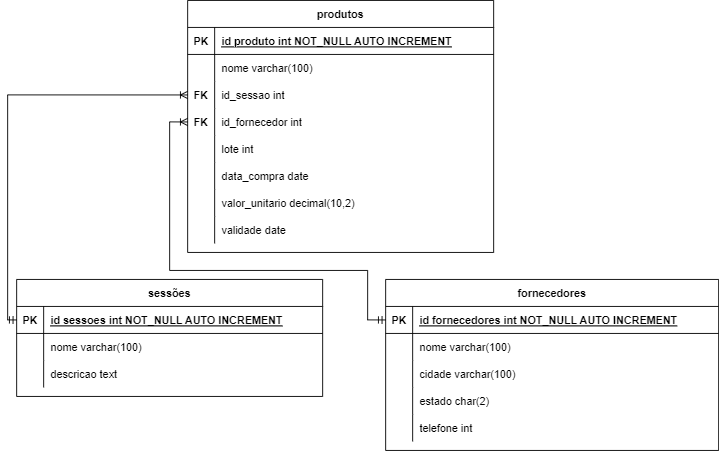

The diagram above was exported from draw.io. Its source (the exported page's mxGraphModel, read from the mxfile embedded in the PNG):
<mxGraphModel dx="1304" dy="462" grid="1" gridSize="10" guides="1" tooltips="1" connect="1" arrows="1" fold="1" page="1" pageScale="1" pageWidth="850" pageHeight="1100" math="0" shadow="0" extFonts="Permanent Marker^https://fonts.googleapis.com/css?family=Permanent+Marker">
  <root>
    <mxCell id="0" />
    <mxCell id="1" parent="0" />
    <mxCell id="n2PwKdHK-ow0a8Y8nJU9-1" value="produtos" style="shape=table;startSize=30;container=1;collapsible=1;childLayout=tableLayout;fixedRows=1;rowLines=0;fontStyle=1;align=center;resizeLast=1;" vertex="1" parent="1">
      <mxGeometry x="230" y="40" width="340" height="280" as="geometry" />
    </mxCell>
    <mxCell id="n2PwKdHK-ow0a8Y8nJU9-2" value="" style="shape=tableRow;horizontal=0;startSize=0;swimlaneHead=0;swimlaneBody=0;fillColor=none;collapsible=0;dropTarget=0;points=[[0,0.5],[1,0.5]];portConstraint=eastwest;top=0;left=0;right=0;bottom=1;" vertex="1" parent="n2PwKdHK-ow0a8Y8nJU9-1">
      <mxGeometry y="30" width="340" height="30" as="geometry" />
    </mxCell>
    <mxCell id="n2PwKdHK-ow0a8Y8nJU9-3" value="PK" style="shape=partialRectangle;connectable=0;fillColor=none;top=0;left=0;bottom=0;right=0;fontStyle=1;overflow=hidden;" vertex="1" parent="n2PwKdHK-ow0a8Y8nJU9-2">
      <mxGeometry width="30" height="30" as="geometry">
        <mxRectangle width="30" height="30" as="alternateBounds" />
      </mxGeometry>
    </mxCell>
    <mxCell id="n2PwKdHK-ow0a8Y8nJU9-4" value="id produto int NOT_NULL AUTO INCREMENT" style="shape=partialRectangle;connectable=0;fillColor=none;top=0;left=0;bottom=0;right=0;align=left;spacingLeft=6;fontStyle=5;overflow=hidden;" vertex="1" parent="n2PwKdHK-ow0a8Y8nJU9-2">
      <mxGeometry x="30" width="310" height="30" as="geometry">
        <mxRectangle width="310" height="30" as="alternateBounds" />
      </mxGeometry>
    </mxCell>
    <mxCell id="n2PwKdHK-ow0a8Y8nJU9-5" value="" style="shape=tableRow;horizontal=0;startSize=0;swimlaneHead=0;swimlaneBody=0;fillColor=none;collapsible=0;dropTarget=0;points=[[0,0.5],[1,0.5]];portConstraint=eastwest;top=0;left=0;right=0;bottom=0;" vertex="1" parent="n2PwKdHK-ow0a8Y8nJU9-1">
      <mxGeometry y="60" width="340" height="30" as="geometry" />
    </mxCell>
    <mxCell id="n2PwKdHK-ow0a8Y8nJU9-6" value="" style="shape=partialRectangle;connectable=0;fillColor=none;top=0;left=0;bottom=0;right=0;editable=1;overflow=hidden;" vertex="1" parent="n2PwKdHK-ow0a8Y8nJU9-5">
      <mxGeometry width="30" height="30" as="geometry">
        <mxRectangle width="30" height="30" as="alternateBounds" />
      </mxGeometry>
    </mxCell>
    <mxCell id="n2PwKdHK-ow0a8Y8nJU9-7" value="nome varchar(100)" style="shape=partialRectangle;connectable=0;fillColor=none;top=0;left=0;bottom=0;right=0;align=left;spacingLeft=6;overflow=hidden;" vertex="1" parent="n2PwKdHK-ow0a8Y8nJU9-5">
      <mxGeometry x="30" width="310" height="30" as="geometry">
        <mxRectangle width="310" height="30" as="alternateBounds" />
      </mxGeometry>
    </mxCell>
    <mxCell id="n2PwKdHK-ow0a8Y8nJU9-8" value="" style="shape=tableRow;horizontal=0;startSize=0;swimlaneHead=0;swimlaneBody=0;fillColor=none;collapsible=0;dropTarget=0;points=[[0,0.5],[1,0.5]];portConstraint=eastwest;top=0;left=0;right=0;bottom=0;" vertex="1" parent="n2PwKdHK-ow0a8Y8nJU9-1">
      <mxGeometry y="90" width="340" height="30" as="geometry" />
    </mxCell>
    <mxCell id="n2PwKdHK-ow0a8Y8nJU9-9" value="" style="shape=partialRectangle;connectable=0;fillColor=none;top=0;left=0;bottom=0;right=0;editable=1;overflow=hidden;" vertex="1" parent="n2PwKdHK-ow0a8Y8nJU9-8">
      <mxGeometry width="30" height="30" as="geometry">
        <mxRectangle width="30" height="30" as="alternateBounds" />
      </mxGeometry>
    </mxCell>
    <mxCell id="n2PwKdHK-ow0a8Y8nJU9-10" value="id_sessao int" style="shape=partialRectangle;connectable=0;fillColor=none;top=0;left=0;bottom=0;right=0;align=left;spacingLeft=6;overflow=hidden;" vertex="1" parent="n2PwKdHK-ow0a8Y8nJU9-8">
      <mxGeometry x="30" width="310" height="30" as="geometry">
        <mxRectangle width="310" height="30" as="alternateBounds" />
      </mxGeometry>
    </mxCell>
    <mxCell id="n2PwKdHK-ow0a8Y8nJU9-11" value="" style="shape=tableRow;horizontal=0;startSize=0;swimlaneHead=0;swimlaneBody=0;fillColor=none;collapsible=0;dropTarget=0;points=[[0,0.5],[1,0.5]];portConstraint=eastwest;top=0;left=0;right=0;bottom=0;" vertex="1" parent="n2PwKdHK-ow0a8Y8nJU9-1">
      <mxGeometry y="120" width="340" height="30" as="geometry" />
    </mxCell>
    <mxCell id="n2PwKdHK-ow0a8Y8nJU9-12" value="" style="shape=partialRectangle;connectable=0;fillColor=none;top=0;left=0;bottom=0;right=0;editable=1;overflow=hidden;" vertex="1" parent="n2PwKdHK-ow0a8Y8nJU9-11">
      <mxGeometry width="30" height="30" as="geometry">
        <mxRectangle width="30" height="30" as="alternateBounds" />
      </mxGeometry>
    </mxCell>
    <mxCell id="n2PwKdHK-ow0a8Y8nJU9-13" value="id_fornecedor int" style="shape=partialRectangle;connectable=0;fillColor=none;top=0;left=0;bottom=0;right=0;align=left;spacingLeft=6;overflow=hidden;" vertex="1" parent="n2PwKdHK-ow0a8Y8nJU9-11">
      <mxGeometry x="30" width="310" height="30" as="geometry">
        <mxRectangle width="310" height="30" as="alternateBounds" />
      </mxGeometry>
    </mxCell>
    <mxCell id="n2PwKdHK-ow0a8Y8nJU9-40" value="" style="shape=tableRow;horizontal=0;startSize=0;swimlaneHead=0;swimlaneBody=0;fillColor=none;collapsible=0;dropTarget=0;points=[[0,0.5],[1,0.5]];portConstraint=eastwest;top=0;left=0;right=0;bottom=0;" vertex="1" parent="n2PwKdHK-ow0a8Y8nJU9-1">
      <mxGeometry y="150" width="340" height="30" as="geometry" />
    </mxCell>
    <mxCell id="n2PwKdHK-ow0a8Y8nJU9-41" value="" style="shape=partialRectangle;connectable=0;fillColor=none;top=0;left=0;bottom=0;right=0;editable=1;overflow=hidden;" vertex="1" parent="n2PwKdHK-ow0a8Y8nJU9-40">
      <mxGeometry width="30" height="30" as="geometry">
        <mxRectangle width="30" height="30" as="alternateBounds" />
      </mxGeometry>
    </mxCell>
    <mxCell id="n2PwKdHK-ow0a8Y8nJU9-42" value="lote int" style="shape=partialRectangle;connectable=0;fillColor=none;top=0;left=0;bottom=0;right=0;align=left;spacingLeft=6;overflow=hidden;" vertex="1" parent="n2PwKdHK-ow0a8Y8nJU9-40">
      <mxGeometry x="30" width="310" height="30" as="geometry">
        <mxRectangle width="310" height="30" as="alternateBounds" />
      </mxGeometry>
    </mxCell>
    <mxCell id="n2PwKdHK-ow0a8Y8nJU9-43" value="" style="shape=tableRow;horizontal=0;startSize=0;swimlaneHead=0;swimlaneBody=0;fillColor=none;collapsible=0;dropTarget=0;points=[[0,0.5],[1,0.5]];portConstraint=eastwest;top=0;left=0;right=0;bottom=0;" vertex="1" parent="n2PwKdHK-ow0a8Y8nJU9-1">
      <mxGeometry y="180" width="340" height="30" as="geometry" />
    </mxCell>
    <mxCell id="n2PwKdHK-ow0a8Y8nJU9-44" value="" style="shape=partialRectangle;connectable=0;fillColor=none;top=0;left=0;bottom=0;right=0;editable=1;overflow=hidden;" vertex="1" parent="n2PwKdHK-ow0a8Y8nJU9-43">
      <mxGeometry width="30" height="30" as="geometry">
        <mxRectangle width="30" height="30" as="alternateBounds" />
      </mxGeometry>
    </mxCell>
    <mxCell id="n2PwKdHK-ow0a8Y8nJU9-45" value="data_compra date" style="shape=partialRectangle;connectable=0;fillColor=none;top=0;left=0;bottom=0;right=0;align=left;spacingLeft=6;overflow=hidden;" vertex="1" parent="n2PwKdHK-ow0a8Y8nJU9-43">
      <mxGeometry x="30" width="310" height="30" as="geometry">
        <mxRectangle width="310" height="30" as="alternateBounds" />
      </mxGeometry>
    </mxCell>
    <mxCell id="n2PwKdHK-ow0a8Y8nJU9-46" value="" style="shape=tableRow;horizontal=0;startSize=0;swimlaneHead=0;swimlaneBody=0;fillColor=none;collapsible=0;dropTarget=0;points=[[0,0.5],[1,0.5]];portConstraint=eastwest;top=0;left=0;right=0;bottom=0;" vertex="1" parent="n2PwKdHK-ow0a8Y8nJU9-1">
      <mxGeometry y="210" width="340" height="30" as="geometry" />
    </mxCell>
    <mxCell id="n2PwKdHK-ow0a8Y8nJU9-47" value="" style="shape=partialRectangle;connectable=0;fillColor=none;top=0;left=0;bottom=0;right=0;editable=1;overflow=hidden;" vertex="1" parent="n2PwKdHK-ow0a8Y8nJU9-46">
      <mxGeometry width="30" height="30" as="geometry">
        <mxRectangle width="30" height="30" as="alternateBounds" />
      </mxGeometry>
    </mxCell>
    <mxCell id="n2PwKdHK-ow0a8Y8nJU9-48" value="valor_unitario decimal(10,2)" style="shape=partialRectangle;connectable=0;fillColor=none;top=0;left=0;bottom=0;right=0;align=left;spacingLeft=6;overflow=hidden;" vertex="1" parent="n2PwKdHK-ow0a8Y8nJU9-46">
      <mxGeometry x="30" width="310" height="30" as="geometry">
        <mxRectangle width="310" height="30" as="alternateBounds" />
      </mxGeometry>
    </mxCell>
    <mxCell id="n2PwKdHK-ow0a8Y8nJU9-52" value="" style="shape=tableRow;horizontal=0;startSize=0;swimlaneHead=0;swimlaneBody=0;fillColor=none;collapsible=0;dropTarget=0;points=[[0,0.5],[1,0.5]];portConstraint=eastwest;top=0;left=0;right=0;bottom=0;" vertex="1" parent="n2PwKdHK-ow0a8Y8nJU9-1">
      <mxGeometry y="240" width="340" height="30" as="geometry" />
    </mxCell>
    <mxCell id="n2PwKdHK-ow0a8Y8nJU9-53" value="" style="shape=partialRectangle;connectable=0;fillColor=none;top=0;left=0;bottom=0;right=0;editable=1;overflow=hidden;" vertex="1" parent="n2PwKdHK-ow0a8Y8nJU9-52">
      <mxGeometry width="30" height="30" as="geometry">
        <mxRectangle width="30" height="30" as="alternateBounds" />
      </mxGeometry>
    </mxCell>
    <mxCell id="n2PwKdHK-ow0a8Y8nJU9-54" value="validade date" style="shape=partialRectangle;connectable=0;fillColor=none;top=0;left=0;bottom=0;right=0;align=left;spacingLeft=6;overflow=hidden;" vertex="1" parent="n2PwKdHK-ow0a8Y8nJU9-52">
      <mxGeometry x="30" width="310" height="30" as="geometry">
        <mxRectangle width="310" height="30" as="alternateBounds" />
      </mxGeometry>
    </mxCell>
    <mxCell id="n2PwKdHK-ow0a8Y8nJU9-14" value="sessões" style="shape=table;startSize=30;container=1;collapsible=1;childLayout=tableLayout;fixedRows=1;rowLines=0;fontStyle=1;align=center;resizeLast=1;" vertex="1" parent="1">
      <mxGeometry x="40" y="350" width="340" height="130" as="geometry" />
    </mxCell>
    <mxCell id="n2PwKdHK-ow0a8Y8nJU9-15" value="" style="shape=tableRow;horizontal=0;startSize=0;swimlaneHead=0;swimlaneBody=0;fillColor=none;collapsible=0;dropTarget=0;points=[[0,0.5],[1,0.5]];portConstraint=eastwest;top=0;left=0;right=0;bottom=1;" vertex="1" parent="n2PwKdHK-ow0a8Y8nJU9-14">
      <mxGeometry y="30" width="340" height="30" as="geometry" />
    </mxCell>
    <mxCell id="n2PwKdHK-ow0a8Y8nJU9-16" value="PK" style="shape=partialRectangle;connectable=0;fillColor=none;top=0;left=0;bottom=0;right=0;fontStyle=1;overflow=hidden;" vertex="1" parent="n2PwKdHK-ow0a8Y8nJU9-15">
      <mxGeometry width="30" height="30" as="geometry">
        <mxRectangle width="30" height="30" as="alternateBounds" />
      </mxGeometry>
    </mxCell>
    <mxCell id="n2PwKdHK-ow0a8Y8nJU9-17" value="id sessoes int NOT_NULL AUTO INCREMENT" style="shape=partialRectangle;connectable=0;fillColor=none;top=0;left=0;bottom=0;right=0;align=left;spacingLeft=6;fontStyle=5;overflow=hidden;" vertex="1" parent="n2PwKdHK-ow0a8Y8nJU9-15">
      <mxGeometry x="30" width="310" height="30" as="geometry">
        <mxRectangle width="310" height="30" as="alternateBounds" />
      </mxGeometry>
    </mxCell>
    <mxCell id="n2PwKdHK-ow0a8Y8nJU9-21" value="" style="shape=tableRow;horizontal=0;startSize=0;swimlaneHead=0;swimlaneBody=0;fillColor=none;collapsible=0;dropTarget=0;points=[[0,0.5],[1,0.5]];portConstraint=eastwest;top=0;left=0;right=0;bottom=0;" vertex="1" parent="n2PwKdHK-ow0a8Y8nJU9-14">
      <mxGeometry y="60" width="340" height="30" as="geometry" />
    </mxCell>
    <mxCell id="n2PwKdHK-ow0a8Y8nJU9-22" value="" style="shape=partialRectangle;connectable=0;fillColor=none;top=0;left=0;bottom=0;right=0;editable=1;overflow=hidden;" vertex="1" parent="n2PwKdHK-ow0a8Y8nJU9-21">
      <mxGeometry width="30" height="30" as="geometry">
        <mxRectangle width="30" height="30" as="alternateBounds" />
      </mxGeometry>
    </mxCell>
    <mxCell id="n2PwKdHK-ow0a8Y8nJU9-23" value="nome varchar(100)" style="shape=partialRectangle;connectable=0;fillColor=none;top=0;left=0;bottom=0;right=0;align=left;spacingLeft=6;overflow=hidden;" vertex="1" parent="n2PwKdHK-ow0a8Y8nJU9-21">
      <mxGeometry x="30" width="310" height="30" as="geometry">
        <mxRectangle width="310" height="30" as="alternateBounds" />
      </mxGeometry>
    </mxCell>
    <mxCell id="n2PwKdHK-ow0a8Y8nJU9-24" value="" style="shape=tableRow;horizontal=0;startSize=0;swimlaneHead=0;swimlaneBody=0;fillColor=none;collapsible=0;dropTarget=0;points=[[0,0.5],[1,0.5]];portConstraint=eastwest;top=0;left=0;right=0;bottom=0;" vertex="1" parent="n2PwKdHK-ow0a8Y8nJU9-14">
      <mxGeometry y="90" width="340" height="30" as="geometry" />
    </mxCell>
    <mxCell id="n2PwKdHK-ow0a8Y8nJU9-25" value="" style="shape=partialRectangle;connectable=0;fillColor=none;top=0;left=0;bottom=0;right=0;editable=1;overflow=hidden;" vertex="1" parent="n2PwKdHK-ow0a8Y8nJU9-24">
      <mxGeometry width="30" height="30" as="geometry">
        <mxRectangle width="30" height="30" as="alternateBounds" />
      </mxGeometry>
    </mxCell>
    <mxCell id="n2PwKdHK-ow0a8Y8nJU9-26" value="descricao text" style="shape=partialRectangle;connectable=0;fillColor=none;top=0;left=0;bottom=0;right=0;align=left;spacingLeft=6;overflow=hidden;" vertex="1" parent="n2PwKdHK-ow0a8Y8nJU9-24">
      <mxGeometry x="30" width="310" height="30" as="geometry">
        <mxRectangle width="310" height="30" as="alternateBounds" />
      </mxGeometry>
    </mxCell>
    <mxCell id="n2PwKdHK-ow0a8Y8nJU9-27" value="fornecedores" style="shape=table;startSize=30;container=1;collapsible=1;childLayout=tableLayout;fixedRows=1;rowLines=0;fontStyle=1;align=center;resizeLast=1;" vertex="1" parent="1">
      <mxGeometry x="450" y="350" width="370" height="190" as="geometry" />
    </mxCell>
    <mxCell id="n2PwKdHK-ow0a8Y8nJU9-28" value="" style="shape=tableRow;horizontal=0;startSize=0;swimlaneHead=0;swimlaneBody=0;fillColor=none;collapsible=0;dropTarget=0;points=[[0,0.5],[1,0.5]];portConstraint=eastwest;top=0;left=0;right=0;bottom=1;" vertex="1" parent="n2PwKdHK-ow0a8Y8nJU9-27">
      <mxGeometry y="30" width="370" height="30" as="geometry" />
    </mxCell>
    <mxCell id="n2PwKdHK-ow0a8Y8nJU9-29" value="PK" style="shape=partialRectangle;connectable=0;fillColor=none;top=0;left=0;bottom=0;right=0;fontStyle=1;overflow=hidden;" vertex="1" parent="n2PwKdHK-ow0a8Y8nJU9-28">
      <mxGeometry width="30" height="30" as="geometry">
        <mxRectangle width="30" height="30" as="alternateBounds" />
      </mxGeometry>
    </mxCell>
    <mxCell id="n2PwKdHK-ow0a8Y8nJU9-30" value="id fornecedores int NOT_NULL AUTO INCREMENT" style="shape=partialRectangle;connectable=0;fillColor=none;top=0;left=0;bottom=0;right=0;align=left;spacingLeft=6;fontStyle=5;overflow=hidden;" vertex="1" parent="n2PwKdHK-ow0a8Y8nJU9-28">
      <mxGeometry x="30" width="340" height="30" as="geometry">
        <mxRectangle width="340" height="30" as="alternateBounds" />
      </mxGeometry>
    </mxCell>
    <mxCell id="n2PwKdHK-ow0a8Y8nJU9-31" value="" style="shape=tableRow;horizontal=0;startSize=0;swimlaneHead=0;swimlaneBody=0;fillColor=none;collapsible=0;dropTarget=0;points=[[0,0.5],[1,0.5]];portConstraint=eastwest;top=0;left=0;right=0;bottom=0;" vertex="1" parent="n2PwKdHK-ow0a8Y8nJU9-27">
      <mxGeometry y="60" width="370" height="30" as="geometry" />
    </mxCell>
    <mxCell id="n2PwKdHK-ow0a8Y8nJU9-32" value="" style="shape=partialRectangle;connectable=0;fillColor=none;top=0;left=0;bottom=0;right=0;editable=1;overflow=hidden;" vertex="1" parent="n2PwKdHK-ow0a8Y8nJU9-31">
      <mxGeometry width="30" height="30" as="geometry">
        <mxRectangle width="30" height="30" as="alternateBounds" />
      </mxGeometry>
    </mxCell>
    <mxCell id="n2PwKdHK-ow0a8Y8nJU9-33" value="nome varchar(100)" style="shape=partialRectangle;connectable=0;fillColor=none;top=0;left=0;bottom=0;right=0;align=left;spacingLeft=6;overflow=hidden;" vertex="1" parent="n2PwKdHK-ow0a8Y8nJU9-31">
      <mxGeometry x="30" width="340" height="30" as="geometry">
        <mxRectangle width="340" height="30" as="alternateBounds" />
      </mxGeometry>
    </mxCell>
    <mxCell id="n2PwKdHK-ow0a8Y8nJU9-34" value="" style="shape=tableRow;horizontal=0;startSize=0;swimlaneHead=0;swimlaneBody=0;fillColor=none;collapsible=0;dropTarget=0;points=[[0,0.5],[1,0.5]];portConstraint=eastwest;top=0;left=0;right=0;bottom=0;" vertex="1" parent="n2PwKdHK-ow0a8Y8nJU9-27">
      <mxGeometry y="90" width="370" height="30" as="geometry" />
    </mxCell>
    <mxCell id="n2PwKdHK-ow0a8Y8nJU9-35" value="" style="shape=partialRectangle;connectable=0;fillColor=none;top=0;left=0;bottom=0;right=0;editable=1;overflow=hidden;" vertex="1" parent="n2PwKdHK-ow0a8Y8nJU9-34">
      <mxGeometry width="30" height="30" as="geometry">
        <mxRectangle width="30" height="30" as="alternateBounds" />
      </mxGeometry>
    </mxCell>
    <mxCell id="n2PwKdHK-ow0a8Y8nJU9-36" value="cidade varchar(100)" style="shape=partialRectangle;connectable=0;fillColor=none;top=0;left=0;bottom=0;right=0;align=left;spacingLeft=6;overflow=hidden;" vertex="1" parent="n2PwKdHK-ow0a8Y8nJU9-34">
      <mxGeometry x="30" width="340" height="30" as="geometry">
        <mxRectangle width="340" height="30" as="alternateBounds" />
      </mxGeometry>
    </mxCell>
    <mxCell id="n2PwKdHK-ow0a8Y8nJU9-37" value="" style="shape=tableRow;horizontal=0;startSize=0;swimlaneHead=0;swimlaneBody=0;fillColor=none;collapsible=0;dropTarget=0;points=[[0,0.5],[1,0.5]];portConstraint=eastwest;top=0;left=0;right=0;bottom=0;" vertex="1" parent="n2PwKdHK-ow0a8Y8nJU9-27">
      <mxGeometry y="120" width="370" height="30" as="geometry" />
    </mxCell>
    <mxCell id="n2PwKdHK-ow0a8Y8nJU9-38" value="" style="shape=partialRectangle;connectable=0;fillColor=none;top=0;left=0;bottom=0;right=0;editable=1;overflow=hidden;" vertex="1" parent="n2PwKdHK-ow0a8Y8nJU9-37">
      <mxGeometry width="30" height="30" as="geometry">
        <mxRectangle width="30" height="30" as="alternateBounds" />
      </mxGeometry>
    </mxCell>
    <mxCell id="n2PwKdHK-ow0a8Y8nJU9-39" value="estado char(2)" style="shape=partialRectangle;connectable=0;fillColor=none;top=0;left=0;bottom=0;right=0;align=left;spacingLeft=6;overflow=hidden;" vertex="1" parent="n2PwKdHK-ow0a8Y8nJU9-37">
      <mxGeometry x="30" width="340" height="30" as="geometry">
        <mxRectangle width="340" height="30" as="alternateBounds" />
      </mxGeometry>
    </mxCell>
    <mxCell id="n2PwKdHK-ow0a8Y8nJU9-49" value="" style="shape=tableRow;horizontal=0;startSize=0;swimlaneHead=0;swimlaneBody=0;fillColor=none;collapsible=0;dropTarget=0;points=[[0,0.5],[1,0.5]];portConstraint=eastwest;top=0;left=0;right=0;bottom=0;" vertex="1" parent="n2PwKdHK-ow0a8Y8nJU9-27">
      <mxGeometry y="150" width="370" height="30" as="geometry" />
    </mxCell>
    <mxCell id="n2PwKdHK-ow0a8Y8nJU9-50" value="" style="shape=partialRectangle;connectable=0;fillColor=none;top=0;left=0;bottom=0;right=0;editable=1;overflow=hidden;" vertex="1" parent="n2PwKdHK-ow0a8Y8nJU9-49">
      <mxGeometry width="30" height="30" as="geometry">
        <mxRectangle width="30" height="30" as="alternateBounds" />
      </mxGeometry>
    </mxCell>
    <mxCell id="n2PwKdHK-ow0a8Y8nJU9-51" value="telefone int" style="shape=partialRectangle;connectable=0;fillColor=none;top=0;left=0;bottom=0;right=0;align=left;spacingLeft=6;overflow=hidden;" vertex="1" parent="n2PwKdHK-ow0a8Y8nJU9-49">
      <mxGeometry x="30" width="340" height="30" as="geometry">
        <mxRectangle width="340" height="30" as="alternateBounds" />
      </mxGeometry>
    </mxCell>
    <mxCell id="n2PwKdHK-ow0a8Y8nJU9-57" value="" style="edgeStyle=orthogonalEdgeStyle;fontSize=12;html=1;endArrow=ERoneToMany;startArrow=ERmandOne;rounded=0;entryX=0;entryY=0.5;entryDx=0;entryDy=0;exitX=0;exitY=0.5;exitDx=0;exitDy=0;" edge="1" parent="1" source="n2PwKdHK-ow0a8Y8nJU9-15" target="n2PwKdHK-ow0a8Y8nJU9-8">
      <mxGeometry width="100" height="100" relative="1" as="geometry">
        <mxPoint x="50" y="250" as="sourcePoint" />
        <mxPoint x="190" y="140" as="targetPoint" />
      </mxGeometry>
    </mxCell>
    <mxCell id="n2PwKdHK-ow0a8Y8nJU9-58" value="" style="edgeStyle=orthogonalEdgeStyle;fontSize=12;html=1;endArrow=ERoneToMany;startArrow=ERmandOne;rounded=0;entryX=0;entryY=0.5;entryDx=0;entryDy=0;exitX=0;exitY=0.5;exitDx=0;exitDy=0;" edge="1" parent="1" source="n2PwKdHK-ow0a8Y8nJU9-28" target="n2PwKdHK-ow0a8Y8nJU9-11">
      <mxGeometry width="100" height="100" relative="1" as="geometry">
        <mxPoint x="430" y="330" as="sourcePoint" />
        <mxPoint x="750" y="80" as="targetPoint" />
        <Array as="points">
          <mxPoint x="430" y="395" />
          <mxPoint x="430" y="340" />
          <mxPoint x="210" y="340" />
          <mxPoint x="210" y="175" />
        </Array>
      </mxGeometry>
    </mxCell>
    <mxCell id="n2PwKdHK-ow0a8Y8nJU9-62" value="FK" style="shape=partialRectangle;connectable=0;fillColor=none;top=0;left=0;bottom=0;right=0;fontStyle=1;overflow=hidden;" vertex="1" parent="1">
      <mxGeometry x="230" y="130" width="30" height="30" as="geometry">
        <mxRectangle width="30" height="30" as="alternateBounds" />
      </mxGeometry>
    </mxCell>
    <mxCell id="n2PwKdHK-ow0a8Y8nJU9-63" value="FK" style="shape=partialRectangle;connectable=0;fillColor=none;top=0;left=0;bottom=0;right=0;fontStyle=1;overflow=hidden;" vertex="1" parent="1">
      <mxGeometry x="230" y="160" width="30" height="30" as="geometry">
        <mxRectangle width="30" height="30" as="alternateBounds" />
      </mxGeometry>
    </mxCell>
  </root>
</mxGraphModel>